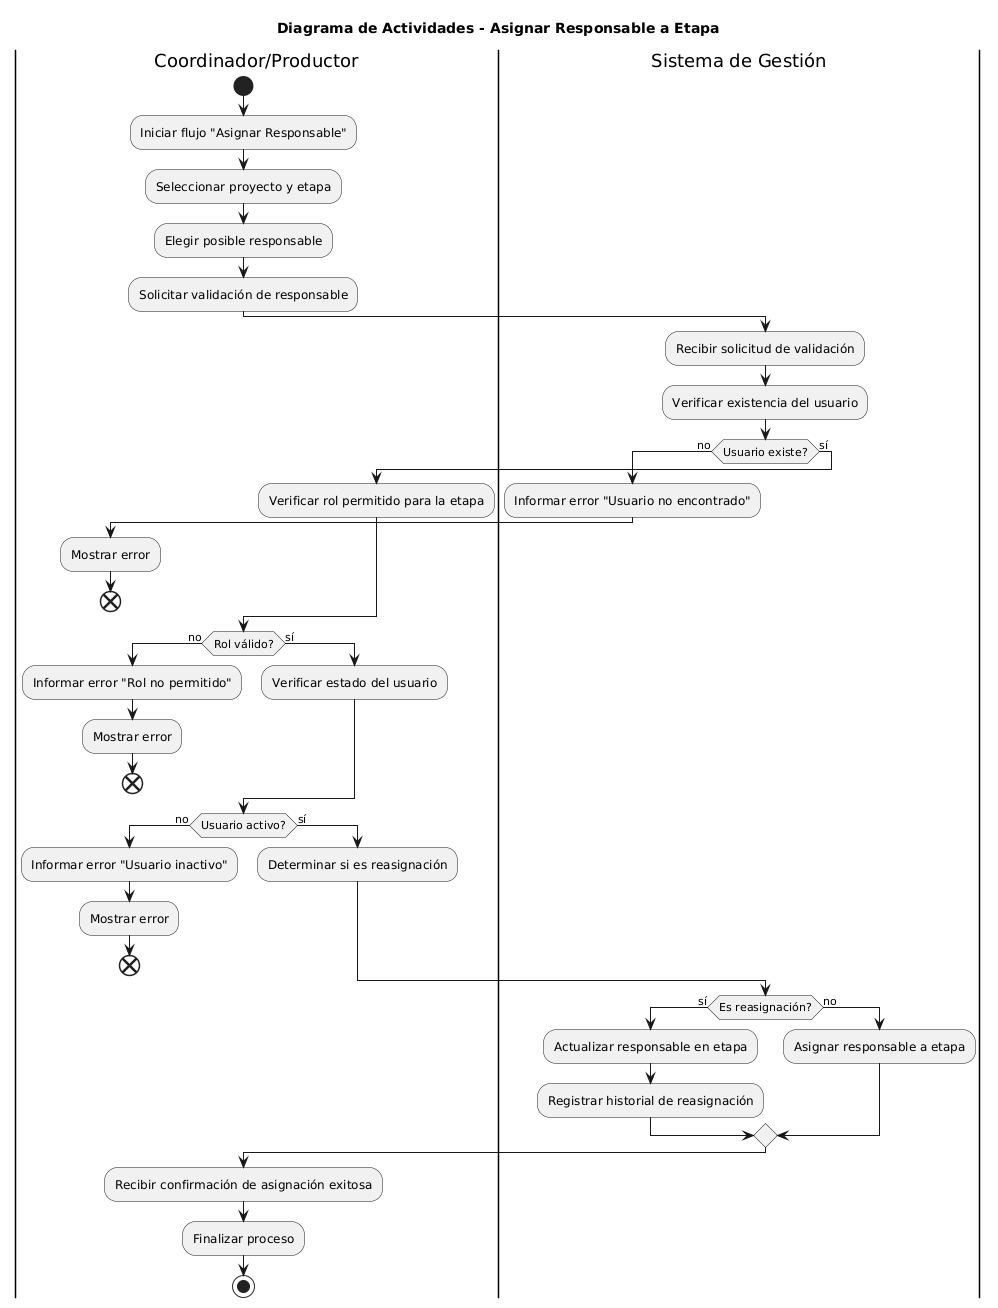

The diagram above was rendered by PlantUML. Its source (embedded in the PNG):
@startuml
title Diagrama de Actividades - Asignar Responsable a Etapa
|Coordinador/Productor|
start

:Iniciar flujo "Asignar Responsable";
:Seleccionar proyecto y etapa;
:Elegir posible responsable;
:Solicitar validación de responsable;

|Sistema de Gestión|
:Recibir solicitud de validación;
:Verificar existencia del usuario;

if (Usuario existe?) then (no)
  :Informar error "Usuario no encontrado";
  |Coordinador/Productor|
  :Mostrar error;
  end
else (sí)
  :Verificar rol permitido para la etapa;
endif

if (Rol válido?) then (no)
  :Informar error "Rol no permitido";
  |Coordinador/Productor|
  :Mostrar error;
  end
else (sí)
  :Verificar estado del usuario;
endif

if (Usuario activo?) then (no)
  :Informar error "Usuario inactivo";
  |Coordinador/Productor|
  :Mostrar error;
  end
else (sí)
  :Determinar si es reasignación;
endif

|Sistema de Gestión|
if (Es reasignación?) then (sí)
  :Actualizar responsable en etapa;
  :Registrar historial de reasignación;
else (no)
  :Asignar responsable a etapa;
endif

|Coordinador/Productor|
:Recibir confirmación de asignación exitosa;
:Finalizar proceso;
stop
@enduml